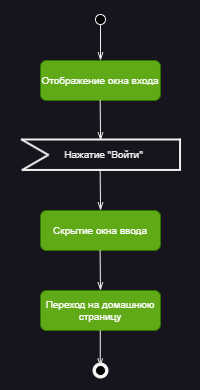

The diagram above was exported from draw.io. Its source (the exported page's mxGraphModel, read from the mxfile embedded in the PNG):
<mxGraphModel dx="1221" dy="717" grid="1" gridSize="10" guides="1" tooltips="1" connect="1" arrows="1" fold="1" page="1" pageScale="1" pageWidth="827" pageHeight="1169" math="0" shadow="0">
  <root>
    <mxCell id="0" />
    <mxCell id="1" parent="0" />
    <mxCell id="px0_zSvTvLvMTSwiE_BH-44" value="" style="rounded=0;whiteSpace=wrap;html=1;strokeColor=none;" parent="1" vertex="1">
      <mxGeometry x="300" y="100" width="200" height="390" as="geometry" />
    </mxCell>
    <mxCell id="px0_zSvTvLvMTSwiE_BH-26" value="" style="ellipse;whiteSpace=wrap;html=1;aspect=fixed;fillColor=#FFFFFF;fontSize=10;" parent="1" vertex="1">
      <mxGeometry x="392.5" y="462.5" width="15" height="15" as="geometry" />
    </mxCell>
    <mxCell id="px0_zSvTvLvMTSwiE_BH-24" value="" style="ellipse;whiteSpace=wrap;html=1;aspect=fixed;fillColor=#000000;direction=south;fontSize=10;" parent="1" vertex="1">
      <mxGeometry x="395" y="465" width="10" height="10" as="geometry" />
    </mxCell>
    <mxCell id="px0_zSvTvLvMTSwiE_BH-1" value="" style="ellipse;whiteSpace=wrap;html=1;aspect=fixed;fillColor=#000000;fontSize=10;" parent="1" vertex="1">
      <mxGeometry x="395" y="114" width="10" height="10" as="geometry" />
    </mxCell>
    <mxCell id="px0_zSvTvLvMTSwiE_BH-2" value="" style="endArrow=openThin;html=1;rounded=0;exitX=0.5;exitY=1;exitDx=0;exitDy=0;endFill=0;fontSize=10;" parent="1" source="px0_zSvTvLvMTSwiE_BH-1" edge="1">
      <mxGeometry width="50" height="50" relative="1" as="geometry">
        <mxPoint x="400" y="270" as="sourcePoint" />
        <mxPoint x="400" y="160" as="targetPoint" />
      </mxGeometry>
    </mxCell>
    <mxCell id="px0_zSvTvLvMTSwiE_BH-3" value="&lt;font style=&quot;font-size: 10px;&quot;&gt;Отображение окна входа&lt;/font&gt;" style="rounded=1;whiteSpace=wrap;html=1;fillColor=#60a917;fontSize=10;fontColor=#ffffff;strokeColor=#2D7600;" parent="1" vertex="1">
      <mxGeometry x="340" y="160" width="120" height="40" as="geometry" />
    </mxCell>
    <mxCell id="px0_zSvTvLvMTSwiE_BH-13" value="Скрытие окна ввода" style="rounded=1;whiteSpace=wrap;html=1;fillColor=#60a917;fontSize=10;fontColor=#ffffff;strokeColor=#2D7600;" parent="1" vertex="1">
      <mxGeometry x="340" y="310" width="120" height="40" as="geometry" />
    </mxCell>
    <mxCell id="px0_zSvTvLvMTSwiE_BH-14" value="Переход на домашнюю страницу" style="rounded=1;whiteSpace=wrap;html=1;fillColor=#60a917;fontSize=10;fontColor=#ffffff;strokeColor=#2D7600;" parent="1" vertex="1">
      <mxGeometry x="340" y="390" width="120" height="40" as="geometry" />
    </mxCell>
    <mxCell id="px0_zSvTvLvMTSwiE_BH-17" value="" style="endArrow=openThin;html=1;rounded=0;exitX=0.5;exitY=1;exitDx=0;exitDy=0;endFill=0;entryX=0.5;entryY=0;entryDx=0;entryDy=0;fontSize=10;" parent="1" target="px0_zSvTvLvMTSwiE_BH-14" edge="1">
      <mxGeometry width="50" height="50" relative="1" as="geometry">
        <mxPoint x="399.58" y="350" as="sourcePoint" />
        <mxPoint x="399.58" y="386" as="targetPoint" />
      </mxGeometry>
    </mxCell>
    <mxCell id="px0_zSvTvLvMTSwiE_BH-19" value="" style="endArrow=openThin;html=1;rounded=0;exitX=0.5;exitY=1;exitDx=0;exitDy=0;endFill=0;entryX=0.5;entryY=0;entryDx=0;entryDy=0;fontSize=10;" parent="1" edge="1">
      <mxGeometry width="50" height="50" relative="1" as="geometry">
        <mxPoint x="399.65999999999997" y="200" as="sourcePoint" />
        <mxPoint x="400.08" y="240" as="targetPoint" />
      </mxGeometry>
    </mxCell>
    <mxCell id="px0_zSvTvLvMTSwiE_BH-20" value="" style="endArrow=openThin;html=1;rounded=0;exitX=0.5;exitY=1;exitDx=0;exitDy=0;endFill=0;entryX=0.5;entryY=0;entryDx=0;entryDy=0;fontSize=10;" parent="1" edge="1">
      <mxGeometry width="50" height="50" relative="1" as="geometry">
        <mxPoint x="399.65999999999997" y="270" as="sourcePoint" />
        <mxPoint x="400.08" y="310" as="targetPoint" />
      </mxGeometry>
    </mxCell>
    <mxCell id="px0_zSvTvLvMTSwiE_BH-23" value="" style="endArrow=openThin;html=1;rounded=0;exitX=0.5;exitY=1;exitDx=0;exitDy=0;endFill=0;fontSize=10;" parent="1" edge="1">
      <mxGeometry width="50" height="50" relative="1" as="geometry">
        <mxPoint x="399.76" y="430" as="sourcePoint" />
        <mxPoint x="399.76" y="466" as="targetPoint" />
      </mxGeometry>
    </mxCell>
    <mxCell id="px0_zSvTvLvMTSwiE_BH-42" value="" style="group;fontSize=10;" parent="1" vertex="1" connectable="0">
      <mxGeometry x="319.99774417454364" y="234" width="160.7672558254564" height="40.44999999999999" as="geometry" />
    </mxCell>
    <mxCell id="px0_zSvTvLvMTSwiE_BH-29" value="" style="line;strokeWidth=2;html=1;fontSize=10;" parent="px0_zSvTvLvMTSwiE_BH-42" vertex="1">
      <mxGeometry x="1.272344197867369" width="158.82446418037898" height="10.000000000000004" as="geometry" />
    </mxCell>
    <mxCell id="px0_zSvTvLvMTSwiE_BH-31" value="" style="line;strokeWidth=2;html=1;rotation=30;fontSize=10;" parent="px0_zSvTvLvMTSwiE_BH-42" vertex="1">
      <mxGeometry x="-1.5277441745436136" y="11.490000000000009" width="31.95" height="2.45" as="geometry" />
    </mxCell>
    <mxCell id="px0_zSvTvLvMTSwiE_BH-35" value="" style="line;strokeWidth=2;html=1;rotation=-210;fontSize=10;" parent="px0_zSvTvLvMTSwiE_BH-42" vertex="1">
      <mxGeometry x="-0.34774417454360673" y="26.99000000000001" width="29.29" height="2.45" as="geometry" />
    </mxCell>
    <mxCell id="px0_zSvTvLvMTSwiE_BH-36" value="" style="line;strokeWidth=2;html=1;fontSize=10;" parent="px0_zSvTvLvMTSwiE_BH-42" vertex="1">
      <mxGeometry x="1.272344197867369" y="30.44999999999999" width="158.82446418037898" height="10.000000000000004" as="geometry" />
    </mxCell>
    <mxCell id="px0_zSvTvLvMTSwiE_BH-38" value="" style="line;strokeWidth=2;html=1;rotation=90;fontSize=10;" parent="px0_zSvTvLvMTSwiE_BH-42" vertex="1">
      <mxGeometry x="143.42225582545638" y="19.05000000000001" width="32.24" height="2.45" as="geometry" />
    </mxCell>
    <mxCell id="px0_zSvTvLvMTSwiE_BH-40" value="Нажатие &quot;Войти&quot;" style="text;html=1;align=center;verticalAlign=middle;resizable=0;points=[];autosize=1;strokeColor=none;fillColor=none;fontSize=10;" parent="px0_zSvTvLvMTSwiE_BH-42" vertex="1">
      <mxGeometry x="28.422255825456375" y="5.219999999999999" width="110" height="30" as="geometry" />
    </mxCell>
  </root>
</mxGraphModel>